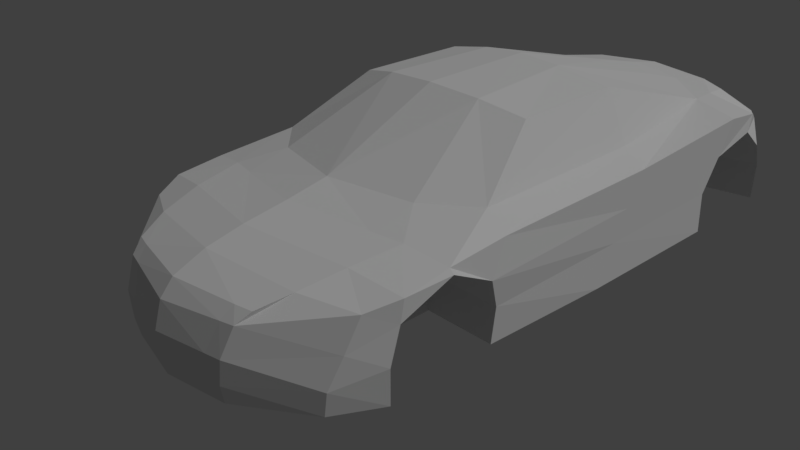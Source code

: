 # Source: paperloop_audi_r8_simple_unfolded.blend  (saved by Blender 2.79.0; exported with 4.5.12 LTS)
import bpy
from mathutils import Matrix  # noqa: F401  (used for matrix-valued properties, if any)

bpy.ops.wm.read_factory_settings(use_empty=True)
scene = bpy.context.scene
scene.name = 'Scene'

# ---- collections
col_collection_1 = bpy.data.collections.new('Collection 1'); scene.collection.children.link(col_collection_1)
col_collection_2 = bpy.data.collections.new('Collection 2'); scene.collection.children.link(col_collection_2)
col_collection_2.hide_render = True
col_collection_2.hide_viewport = True
col_collection_19 = bpy.data.collections.new('Collection 19'); scene.collection.children.link(col_collection_19)
col_collection_19.hide_render = True
col_collection_19.hide_viewport = True
col_collection_20 = bpy.data.collections.new('Collection 20'); scene.collection.children.link(col_collection_20)

# ---- world
world_world = bpy.data.worlds.new('World'); scene.world = world_world
world_world.color = (0.05088, 0.05088, 0.05088)
world_world.use_sun_shadow = False
world_world.sun_shadow_jitter_overblur = 0.0
world_world.cycles.sampling_method = 'MANUAL'

# ---- cameras
cam_camera = bpy.data.cameras.new('Camera')
cam_camera.clip_end = 100.0
cam_camera.lens = 35.0
cam_camera.sensor_width = 32.0
cam_camera.sensor_height = 18.0
cam_camera.ortho_scale = 7.314
cam_camera.dof.focus_distance = 0.0
cam_camera.dof.aperture_fstop = 128.0

# ---- lights
light_lamp = bpy.data.lights.new('Lamp', 'SUN')
light_lamp.transmission_factor = 0.0
light_lamp.cutoff_distance = 30.0
light_lamp.angle = 0.1993
light_lamp.energy = 1.0
light_lamp.shadow_buffer_clip_start = 1.001
light_lamp.shadow_soft_size = 0.1
light_lamp.shadow_cascade_max_distance = 1000.0

# ---- meshes
me_plane_003 = bpy.data.meshes.new('Plane.003')
me_plane_003.from_pydata([(-1.747, -9.541, 0.6673), (-2.936, 8.986, 0.6673), (-2.945, 9.442, 1.91), (-4.287, 8.092, 0.6673), (-4.282, 7.176, 3.635), (-4.297, -0.05225, 0.6673), (-4.308, 1.414, 3.537), (-2.863, 7.175, 3.937), (-4.174, -7.103, 0.6673), (-3.515, -8.315, 0.6673), (-3.869, -7.576, 2.958), (-2.557, -8.177, 3.141), (-2.035, -9.327, 2.615), (-1.783, 9.178, 3.21), (-1.461, 9.434, 0.6673), (-1.488, 9.886, 1.91), (-4.093, -3.898, 0.6673), (-1.516, -1.752, 5.453), (-1.579, 7.388, 4.062), (-1.259, 1.686, 5.537), (-2.735, 1.919, 5.223), (-4.239, -6.778, 3.163), (-4.293, 8.097, 1.78), (-4.235, -7.156, 1.668), (-4.299, 0.4906, 1.784), (-1.776, -9.635, 1.17), (-3.625, -8.32, 1.329), (-4.179, -3.878, 1.71), (-3.633, 9.048, 1.91), (-3.067, 8.777, 3.16), (-2.635, 8.298, 3.77), (-3.579, 1.661, 3.912), (-4.379, 4.766, 0.6673), (-4.359, 5.846, 3.82), (-3.093, 5.975, 4.072), (-4.357, 4.707, 1.855), (-1.311, 6.166, 4.4), (-2.754, -1.449, 5.181), (-3.531, -3.602, 3.85), (-2.305, -4.664, 3.891), (-4.169, -3.69, 3.416), (-2.844, -7.042, 3.384), (-1.783, 9.355, 3.293), (-1.923, 8.498, 3.889), (-3.057, 8.931, 3.246), (-4.358, 5.308, 2.81), (-4.304, 0.8949, 2.623), (-4.236, -6.878, 2.602), (-1.892, -9.635, 1.873), (-3.765, -7.964, 2.119), (-4.268, -4.167, 2.528), (-4.364, 6.868, 3.164), (-4.311, 7.786, 2.501), (-4.219, -5.481, 3.341), (-3.077, -5.703, 3.54), (-4.31, -5.445, 3.196), (-3.543, 8.685, 3.196), (-2.073, -5.501, 0.6673), (-1.757, -8.315, 0.6673), (-2.066, 8.257, 0.6673), (-2.189, 5.059, 0.6673), (-2.149, -0.05225, 0.6673), (-2.189, 7.685, 0.6673), (-2.194, 7.776, 1.78), (-2.194, 5.102, 1.855), (-2.194, 5.63, 2.629), (-2.194, 6.868, 2.832), (-2.194, 7.484, 2.501), (-2.189, 6.428, 0.6673), (-2.194, 6.428, 1.588), (-2.194, 6.428, 2.36), (-2.073, -7.103, 0.6673), (-2.073, -3.898, 0.6673), (-2.073, -7.156, 1.668), (-2.073, -3.878, 1.71), (-2.073, -6.878, 2.602), (-2.073, -4.167, 2.528), (-2.073, -5.445, 3.196), (-2.073, -5.517, 1.133), (-2.073, -5.522, 2.009), (-3.79, 8.425, 3.092), (-3.399, 8.739, 0.6673), (-2.17, -7.18, 3.425), (-1.287, -9.731, 1.168), (-1.301, -9.626, 0.6673), (-1.448, -9.723, 1.866), (-1.772, -9.1, 2.907), (-2.248, -5.904, 3.592), (-1.657, -9.415, 2.601), (-2.216, -8.98, 2.884), (-1.951, -8.28, 3.183), (1.747, -9.541, 0.6673), (0.0, -9.874, 0.6673), (2.936, 8.986, 0.6673), (0.0, 9.569, 0.6673), (2.945, 9.442, 1.91), (0.0, 10.04, 1.91), (4.287, 8.092, 0.6673), (4.282, 7.176, 3.635), (4.297, -0.05225, 0.6673), (4.308, 1.414, 3.537), (2.863, 7.175, 3.937), (4.174, -7.103, 0.6673), (3.515, -8.315, 0.6673), (3.869, -7.576, 2.958), (2.557, -8.177, 3.141), (2.035, -9.327, 2.615), (1.783, 9.178, 3.21), (1.461, 9.434, 0.6673), (1.488, 9.886, 1.91), (4.093, -3.898, 0.6673), (0.0, -1.865, 5.553), (1.516, -1.752, 5.453), (0.0, 6.184, 4.538), (1.579, 7.388, 4.062), (0.0, 1.671, 5.628), (1.259, 1.686, 5.537), (2.735, 1.919, 5.223), (4.239, -6.778, 3.163), (0.0, -9.803, 2.538), (0.0, -9.984, 1.161), (4.293, 8.097, 1.78), (4.235, -7.156, 1.668), (4.299, 0.4906, 1.784), (1.776, -9.635, 1.17), (3.625, -8.32, 1.329), (4.179, -3.878, 1.71), (3.633, 9.048, 1.91), (0.0, 9.405, 3.193), (3.067, 8.777, 3.16), (2.635, 8.298, 3.77), (0.0, 7.482, 4.233), (3.579, 1.661, 3.912), (4.379, 4.766, 0.6673), (4.359, 5.846, 3.82), (3.093, 5.975, 4.072), (4.357, 4.707, 1.855), (1.311, 6.166, 4.4), (2.754, -1.449, 5.181), (3.531, -3.602, 3.85), (0.0, -5.252, 3.99), (2.305, -4.664, 3.891), (4.169, -3.69, 3.416), (0.0, -7.625, 3.557), (2.844, -7.042, 3.384), (0.0, -9.451, 2.949), (0.0, 9.573, 3.272), (1.783, 9.355, 3.293), (0.0, 8.71, 4.001), (1.923, 8.498, 3.889), (3.057, 8.931, 3.246), (4.358, 5.308, 2.81), (4.304, 0.8949, 2.623), (4.236, -6.878, 2.602), (1.892, -9.635, 1.873), (3.765, -7.964, 2.119), (0.0, -10.01, 1.843), (4.268, -4.167, 2.528), (4.364, 6.868, 3.164), (4.311, 7.786, 2.501), (4.219, -5.481, 3.341), (0.0, -6.43, 3.754), (3.077, -5.703, 3.54), (4.31, -5.445, 3.196), (0.0, 4.766, 0.6673), (0.0, -0.05225, 0.6673), (3.543, 8.685, 3.196), (0.0, -3.898, 0.6673), (0.0, -7.103, 0.6673), (0.0, -8.315, 0.6673), (2.073, -5.501, 0.6673), (1.757, -8.315, 0.6673), (0.0, 8.259, 0.6673), (2.066, 8.257, 0.6673), (2.189, 5.059, 0.6673), (2.149, -0.05225, 0.6673), (0.0, -5.501, 0.6673), (0.0, 7.685, 0.6673), (2.189, 7.685, 0.6673), (2.194, 7.776, 1.78), (2.194, 5.102, 1.855), (2.194, 5.63, 2.629), (2.194, 6.868, 2.832), (2.194, 7.484, 2.501), (2.189, 6.428, 0.6673), (0.0, 6.226, 0.6673), (2.194, 6.428, 1.588), (2.194, 6.428, 2.36), (2.073, -7.103, 0.6673), (2.073, -3.898, 0.6673), (2.073, -7.156, 1.668), (2.073, -3.878, 1.71), (2.073, -6.878, 2.602), (2.073, -4.167, 2.528), (2.073, -5.445, 3.196), (2.073, -5.517, 1.133), (2.073, -5.522, 2.009), (3.79, 8.425, 3.092), (3.399, 8.739, 0.6673), (2.17, -7.18, 3.425), (1.287, -9.731, 1.168), (1.301, -9.626, 0.6673), (1.448, -9.723, 1.866), (1.772, -9.1, 2.907), (2.248, -5.904, 3.592), (1.657, -9.415, 2.601), (2.216, -8.98, 2.884), (1.951, -8.28, 3.183), (0.0, -8.612, 3.32)], [(128, 148)], [(13, 128, 96, 15), (24, 27, 50, 46), (45, 35, 24, 46), (49, 48, 12, 10), (40, 38, 31, 6), (55, 47, 21, 53), (33, 34, 7, 4), (10, 11, 41, 21), (47, 49, 10, 21), (12, 89, 11, 10), (7, 30, 80, 4), (94, 14, 15, 96), (85, 156, 119, 88), (43, 18, 131, 148), (37, 17, 19, 20), (17, 111, 115, 19), (1, 2, 15, 14), (29, 13, 15, 2), (51, 4, 80, 52), (84, 92, 120, 83), (8, 9, 26, 23), (9, 0, 25, 26), (32, 5, 24, 35), (3, 22, 28, 81), (56, 80, 30, 44), (6, 31, 34, 33), (43, 30, 7, 18), (36, 113, 131, 18), (19, 115, 113, 36), (5, 16, 27, 24), (46, 50, 40, 6), (38, 37, 20, 31), (31, 20, 34), (17, 39, 140, 111), (38, 39, 17, 37), (53, 54, 38, 40), (86, 89, 12, 88), (54, 41, 82, 87), (87, 82, 143, 161), (82, 90, 208, 143), (145, 86, 88, 119), (42, 44, 30, 43), (42, 43, 148, 146), (128, 13, 42, 146), (13, 29, 44, 42), (18, 7, 34, 36), (19, 36, 34, 20), (83, 120, 156, 85), (23, 26, 49, 47), (26, 25, 48, 49), (33, 45, 46, 6), (4, 51, 45, 33), (80, 28, 22, 52), (21, 41, 54, 53), (50, 55, 53, 40), (61, 60, 164, 165), (72, 61, 165, 167), (58, 71, 168, 169), (9, 8, 71, 58), (25, 83, 85, 48), (41, 11, 90, 82), (14, 59, 81, 1), (14, 94, 172, 59), (2, 1, 81, 28), (16, 5, 61, 72), (5, 32, 60, 61), (57, 72, 167, 176), (185, 68, 62, 177), (3, 81, 59, 62), (172, 177, 62, 59), (35, 45, 65, 64), (45, 51, 66, 65), (52, 22, 63, 67), (51, 52, 67, 66), (22, 3, 62, 63), (35, 64, 60, 32), (68, 69, 63, 62), (70, 67, 63, 69), (65, 70, 69, 64), (60, 64, 69, 68), (164, 60, 68, 185), (67, 70, 65, 66), (23, 47, 75, 73), (27, 16, 72, 74), (47, 55, 77, 75), (55, 50, 76, 77), (8, 23, 73, 71), (50, 27, 74, 76), (78, 74, 72, 57), (79, 76, 74, 78), (75, 79, 78, 73), (73, 78, 57, 71), (71, 57, 176, 168), (79, 75, 77, 76), (44, 29, 80, 56), (29, 2, 28, 80), (0, 84, 83, 25), (48, 85, 88, 12), (39, 38, 54, 87), (140, 39, 87, 161), (84, 58, 169, 92), (58, 84, 0, 9), (208, 90, 86, 145), (86, 90, 11, 89), (107, 109, 96, 128), (123, 152, 157, 126), (151, 152, 123, 136), (155, 104, 106, 154), (142, 100, 132, 139), (163, 160, 118, 153), (134, 98, 101, 135), (104, 118, 144, 105), (153, 118, 104, 155), (106, 104, 105, 206), (101, 98, 197, 130), (94, 96, 109, 108), (202, 205, 119, 156), (149, 148, 131, 114), (138, 117, 116, 112), (112, 116, 115, 111), (93, 108, 109, 95), (129, 95, 109, 107), (158, 159, 197, 98), (201, 200, 120, 92), (102, 122, 125, 103), (103, 125, 124, 91), (133, 136, 123, 99), (97, 198, 127, 121), (166, 150, 130, 197), (100, 134, 135, 132), (149, 114, 101, 130), (137, 114, 131, 113), (116, 137, 113, 115), (99, 123, 126, 110), (152, 100, 142, 157), (139, 132, 117, 138), (132, 135, 117), (112, 111, 140, 141), (139, 138, 112, 141), (160, 142, 139, 162), (203, 205, 106, 206), (162, 204, 199, 144), (204, 161, 143, 199), (199, 143, 208, 207), (145, 119, 205, 203), (147, 149, 130, 150), (147, 146, 148, 149), (128, 146, 147, 107), (107, 147, 150, 129), (114, 137, 135, 101), (116, 117, 135, 137), (200, 202, 156, 120), (122, 153, 155, 125), (125, 155, 154, 124), (134, 100, 152, 151), (98, 134, 151, 158), (197, 159, 121, 127), (118, 160, 162, 144), (157, 142, 160, 163), (175, 165, 164, 174), (189, 167, 165, 175), (171, 169, 168, 188), (103, 171, 188, 102), (124, 154, 202, 200), (144, 199, 207, 105), (108, 93, 198, 173), (108, 173, 172, 94), (95, 127, 198, 93), (110, 189, 175, 99), (99, 175, 174, 133), (170, 176, 167, 189), (185, 177, 178, 184), (97, 178, 173, 198), (172, 173, 178, 177), (136, 180, 181, 151), (151, 181, 182, 158), (159, 183, 179, 121), (158, 182, 183, 159), (121, 179, 178, 97), (136, 133, 174, 180), (184, 178, 179, 186), (187, 186, 179, 183), (181, 180, 186, 187), (174, 184, 186, 180), (164, 185, 184, 174), (183, 182, 181, 187), (122, 190, 192, 153), (126, 191, 189, 110), (153, 192, 194, 163), (163, 194, 193, 157), (102, 188, 190, 122), (157, 193, 191, 126), (195, 170, 189, 191), (196, 195, 191, 193), (192, 190, 195, 196), (190, 188, 170, 195), (188, 168, 176, 170), (196, 193, 194, 192), (150, 166, 197, 129), (129, 197, 127, 95), (91, 124, 200, 201), (154, 106, 205, 202), (141, 204, 162, 139), (140, 161, 204, 141), (201, 92, 169, 171), (171, 103, 91, 201), (208, 145, 203, 207), (203, 206, 105, 207)])
_uv = me_plane_003.uv_layers.new(name='UVMap')
_uv.uv.foreach_set('vector', [0.2429, 0.89, 0.1984, 0.8881, 0.1987, 0.8537, 0.2346, 0.8536, 0.3587, 0.6477, 0.3602, 0.5436, 0.3801, 0.5374, 0.3783, 0.658, 0.3916, 0.7774, 0.3674, 0.7656, 0.3549, 0.6658, 0.3759, 0.6732, 0.4156, 0.385, 0.4769, 0.3773, 0.4698, 0.396, 0.408, 0.4065, 0.401, 0.5494, 0.4194, 0.5515, 0.4193, 0.677, 0.3997, 0.6711, 0.3662, 0.4412, 0.3809, 0.4062, 0.3889, 0.4176, 0.3698, 0.4435, 0.3505, 0.9365, 0.3301, 0.9613, 0.3024, 0.9488, 0.3223, 0.9189, 0.408, 0.4065, 0.4425, 0.4154, 0.42, 0.4342, 0.3889, 0.4176, 0.3869, 0.4038, 0.4111, 0.3839, 0.408, 0.4065, 0.3889, 0.4176, 0.4698, 0.396, 0.4619, 0.4046, 0.4425, 0.4154, 0.408, 0.4065, 0.2919, 0.9381, 0.272, 0.9176, 0.296, 0.8945, 0.3223, 0.9189, 0.1989, 0.8227, 0.2341, 0.8208, 0.2346, 0.8536, 0.1987, 0.8537, 0.4879, 0.3766, 0.5221, 0.3739, 0.5221, 0.3899, 0.4835, 0.3963, 0.4788, 0.8454, 0.4851, 0.8181, 0.5224, 0.8183, 0.5224, 0.8458, 0.4558, 0.6031, 0.486, 0.5959, 0.4923, 0.6778, 0.4564, 0.6834, 0.486, 0.5959, 0.5222, 0.5936, 0.5223, 0.6772, 0.4923, 0.6778, 0.2722, 0.8172, 0.2722, 0.85, 0.2346, 0.8536, 0.2341, 0.8208, 0.2761, 0.8926, 0.2429, 0.89, 0.2346, 0.8536, 0.2721, 0.8576, 0.3341, 0.9113, 0.3223, 0.9189, 0.296, 0.8945, 0.32, 0.8871, 0.4901, 0.347, 0.5221, 0.3465, 0.5221, 0.3586, 0.491, 0.3593, 0.3784, 0.3566, 0.4107, 0.3466, 0.4144, 0.3626, 0.386, 0.3799, 0.4251, 0.3486, 0.4778, 0.3474, 0.4788, 0.3599, 0.4233, 0.3649, 0.3394, 0.77, 0.3271, 0.6558, 0.3549, 0.6658, 0.3674, 0.7656, 0.3114, 0.8087, 0.3181, 0.8354, 0.2915, 0.8468, 0.285, 0.8152, 0.4421, 0.8665, 0.4341, 0.8628, 0.4612, 0.8464, 0.4549, 0.8672, 0.3989, 0.6832, 0.4191, 0.686, 0.4478, 0.7855, 0.4169, 0.7875, 0.4788, 0.8454, 0.4611, 0.8423, 0.454, 0.8156, 0.4851, 0.8181, 0.4911, 0.7878, 0.5224, 0.7873, 0.5224, 0.8183, 0.4851, 0.8181, 0.4923, 0.6778, 0.5223, 0.6772, 0.5224, 0.7874, 0.4911, 0.7878, 0.3325, 0.634, 0.3353, 0.5422, 0.3602, 0.5436, 0.3587, 0.6477, 0.3783, 0.658, 0.3801, 0.5374, 0.401, 0.5494, 0.3997, 0.6711, 0.4194, 0.5515, 0.4558, 0.6031, 0.4564, 0.6834, 0.4193, 0.677, 0.4191, 0.686, 0.4568, 0.685, 0.4478, 0.7855, 0.486, 0.5959, 0.4657, 0.5167, 0.5222, 0.504, 0.5222, 0.5936, 0.4343, 0.5398, 0.4657, 0.5167, 0.486, 0.5959, 0.4549, 0.6001, 0.3698, 0.4435, 0.3954, 0.457, 0.3553, 0.4919, 0.3425, 0.4778, 0.4803, 0.4069, 0.4691, 0.4082, 0.4741, 0.3977, 0.4835, 0.3963, 0.4472, 0.4902, 0.4534, 0.4577, 0.4699, 0.4549, 0.4674, 0.486, 0.4674, 0.486, 0.4699, 0.4549, 0.5221, 0.446, 0.5222, 0.4749, 0.4699, 0.4549, 0.4757, 0.4277, 0.5221, 0.4224, 0.5221, 0.446, 0.5221, 0.4019, 0.4807, 0.4068, 0.4835, 0.3963, 0.5221, 0.3899, 0.4848, 0.8685, 0.4549, 0.8672, 0.4612, 0.8464, 0.4788, 0.8454, 0.4848, 0.8685, 0.4788, 0.8454, 0.5224, 0.8458, 0.5224, 0.8699, 0.5224, 0.8747, 0.4838, 0.8726, 0.4848, 0.8685, 0.5224, 0.8706, 0.4838, 0.8726, 0.4534, 0.8709, 0.4549, 0.8672, 0.4848, 0.8685, 0.4851, 0.8181, 0.4541, 0.8142, 0.4478, 0.7855, 0.4911, 0.7878, 0.4923, 0.6778, 0.4911, 0.7878, 0.4478, 0.7855, 0.4568, 0.685, 0.491, 0.3593, 0.5221, 0.3586, 0.5221, 0.3739, 0.4879, 0.3766, 0.386, 0.3799, 0.4144, 0.3626, 0.4111, 0.3839, 0.3869, 0.4038, 0.4233, 0.3649, 0.4788, 0.3599, 0.4769, 0.3773, 0.4156, 0.385, 0.4169, 0.7875, 0.3916, 0.7774, 0.3759, 0.6732, 0.3989, 0.6832, 0.3223, 0.9189, 0.3341, 0.9113, 0.3729, 0.9192, 0.3505, 0.9365, 0.296, 0.8945, 0.2913, 0.8615, 0.3195, 0.8676, 0.32, 0.8871, 0.3889, 0.4176, 0.42, 0.4342, 0.3954, 0.457, 0.3698, 0.4435, 0.3336, 0.4547, 0.3663, 0.4411, 0.3698, 0.4435, 0.3425, 0.4778, 0.2519, 0.5911, 0.2525, 0.7141, 0.1997, 0.7069, 0.2006, 0.5905, 0.2502, 0.5001, 0.2519, 0.5911, 0.2006, 0.5905, 0.2013, 0.5, 0.2434, 0.3963, 0.2506, 0.4248, 0.2018, 0.4245, 0.202, 0.396, 0.2847, 0.3966, 0.3, 0.4252, 0.2506, 0.4248, 0.2434, 0.3963, 0.4788, 0.3599, 0.491, 0.3593, 0.4879, 0.3766, 0.4769, 0.3773, 0.4534, 0.4576, 0.4609, 0.4296, 0.4757, 0.4277, 0.4699, 0.4549, 0.2341, 0.8208, 0.2494, 0.792, 0.2822, 0.8042, 0.2707, 0.8102, 0.2341, 0.8208, 0.1989, 0.8227, 0.1991, 0.7911, 0.2494, 0.792, 0.2722, 0.85, 0.2722, 0.8172, 0.285, 0.8152, 0.2915, 0.8468, 0.2981, 0.4999, 0.3032, 0.5912, 0.2519, 0.5911, 0.2502, 0.5001, 0.3032, 0.5912, 0.3052, 0.707, 0.2525, 0.7141, 0.2519, 0.5911, 0.2503, 0.4624, 0.2502, 0.5001, 0.2013, 0.5, 0.2016, 0.4622, 0.1995, 0.7421, 0.2526, 0.7473, 0.2525, 0.7779, 0.1992, 0.7773, 0.3042, 0.7884, 0.2822, 0.8042, 0.2494, 0.792, 0.2525, 0.7779, 0.1991, 0.7911, 0.1992, 0.7773, 0.2525, 0.7779, 0.2494, 0.792, 0.9021, 0.7545, 0.9246, 0.7699, 0.8951, 0.8139, 0.8765, 0.801, 0.9457, 0.799, 0.952, 0.837, 0.8997, 0.8437, 0.8951, 0.8139, 0.9081, 0.9068, 0.8906, 0.9135, 0.8744, 0.8653, 0.8917, 0.8584, 0.9475, 0.8653, 0.9332, 0.8883, 0.8917, 0.8584, 0.8997, 0.8437, 0.8735, 0.9159, 0.847, 0.9153, 0.8474, 0.8638, 0.8744, 0.8653, 0.8772, 0.7475, 0.8765, 0.801, 0.8479, 0.8002, 0.8483, 0.7468, 0.8476, 0.8334, 0.8697, 0.8331, 0.8744, 0.8653, 0.8474, 0.8638, 0.8884, 0.8331, 0.8917, 0.8584, 0.8744, 0.8653, 0.8697, 0.8331, 0.8951, 0.8139, 0.8884, 0.8331, 0.87, 0.8332, 0.8765, 0.801, 0.8479, 0.8002, 0.8765, 0.801, 0.87, 0.8332, 0.8476, 0.8334, 0.1997, 0.7069, 0.2525, 0.7141, 0.2526, 0.7473, 0.1995, 0.7421, 0.8917, 0.8584, 0.8884, 0.8331, 0.8951, 0.8139, 0.8997, 0.8437, 0.893, 0.3539, 0.9146, 0.3605, 0.8998, 0.4084, 0.8783, 0.4017, 0.8783, 0.5272, 0.8539, 0.525, 0.8542, 0.4775, 0.8786, 0.4779, 0.9463, 0.3896, 0.9614, 0.4222, 0.9133, 0.4417, 0.8998, 0.4084, 0.9592, 0.466, 0.9427, 0.4951, 0.8976, 0.4713, 0.9133, 0.4417, 0.8551, 0.3529, 0.8784, 0.3515, 0.8783, 0.4017, 0.8548, 0.4022, 0.9144, 0.5194, 0.8947, 0.5241, 0.8786, 0.4779, 0.8976, 0.4713, 0.8653, 0.4396, 0.8786, 0.4779, 0.8542, 0.4775, 0.8545, 0.4399, 0.8857, 0.4397, 0.8976, 0.4713, 0.8786, 0.4779, 0.8653, 0.4396, 0.8998, 0.4084, 0.8857, 0.4397, 0.8653, 0.4396, 0.8783, 0.4017, 0.8783, 0.4017, 0.8653, 0.4396, 0.8545, 0.4399, 0.8548, 0.4022, 0.2506, 0.4248, 0.2503, 0.4624, 0.2016, 0.4622, 0.2018, 0.4245, 0.8857, 0.4397, 0.8998, 0.4084, 0.9133, 0.4417, 0.8976, 0.4713, 0.4549, 0.8672, 0.4534, 0.8709, 0.4352, 0.8727, 0.4426, 0.8686, 0.2761, 0.8926, 0.2721, 0.8576, 0.2913, 0.8615, 0.296, 0.8945, 0.4791, 0.3471, 0.4901, 0.347, 0.491, 0.3593, 0.479, 0.3595, 0.4769, 0.3779, 0.4879, 0.3766, 0.4835, 0.3963, 0.4741, 0.3977, 0.395, 0.4898, 0.3553, 0.4919, 0.3954, 0.457, 0.4145, 0.4654, 0.5222, 0.504, 0.4657, 0.5167, 0.4674, 0.486, 0.5222, 0.4749, 0.2329, 0.3653, 0.2434, 0.3963, 0.202, 0.396, 0.2023, 0.3592, 0.2434, 0.3963, 0.2329, 0.3653, 0.2434, 0.3674, 0.2847, 0.3966, 0.5221, 0.4224, 0.4757, 0.4277, 0.4807, 0.4068, 0.5221, 0.4019, 0.4807, 0.4068, 0.4757, 0.4277, 0.4609, 0.4292, 0.4697, 0.4091, 0.1539, 0.8894, 0.1627, 0.853, 0.1987, 0.8537, 0.1984, 0.8881, 0.6859, 0.6475, 0.6662, 0.6578, 0.6643, 0.5372, 0.6842, 0.5433, 0.6531, 0.7772, 0.6687, 0.673, 0.6896, 0.6655, 0.6773, 0.7653, 0.6286, 0.3848, 0.6362, 0.4063, 0.5744, 0.3959, 0.5673, 0.3772, 0.6434, 0.5492, 0.6449, 0.671, 0.6253, 0.6768, 0.625, 0.5514, 0.6781, 0.441, 0.6744, 0.4433, 0.6554, 0.4175, 0.6633, 0.406, 0.04562, 0.9343, 0.07409, 0.917, 0.09354, 0.9472, 0.06561, 0.9594, 0.6362, 0.4063, 0.6554, 0.4175, 0.6243, 0.434, 0.6017, 0.4153, 0.6573, 0.4036, 0.6554, 0.4175, 0.6362, 0.4063, 0.6331, 0.3837, 0.5744, 0.3959, 0.6362, 0.4063, 0.6017, 0.4153, 0.5823, 0.4045, 0.1041, 0.9367, 0.07409, 0.917, 0.1007, 0.893, 0.1244, 0.9165, 0.1989, 0.8227, 0.1987, 0.8537, 0.1627, 0.853, 0.1636, 0.8203, 0.5562, 0.3765, 0.5607, 0.3962, 0.5221, 0.3899, 0.5221, 0.3739, 0.5661, 0.8454, 0.5224, 0.8458, 0.5224, 0.8183, 0.5597, 0.818, 0.5887, 0.603, 0.5882, 0.6833, 0.5522, 0.6778, 0.5585, 0.5958, 0.5585, 0.5958, 0.5522, 0.6778, 0.5223, 0.6772, 0.5222, 0.5936, 0.1257, 0.8161, 0.1636, 0.8203, 0.1627, 0.853, 0.1252, 0.8489, 0.1206, 0.8914, 0.1251, 0.8565, 0.1627, 0.853, 0.1539, 0.8894, 0.06233, 0.9093, 0.07685, 0.8852, 0.1007, 0.893, 0.07409, 0.917, 0.554, 0.3469, 0.5531, 0.3592, 0.5221, 0.3586, 0.5221, 0.3465, 0.6658, 0.3564, 0.6582, 0.3798, 0.6298, 0.3625, 0.6334, 0.3465, 0.619, 0.3484, 0.6208, 0.3648, 0.5653, 0.3599, 0.5663, 0.3474, 0.7053, 0.7698, 0.6773, 0.7653, 0.6896, 0.6655, 0.7175, 0.6555, 0.08657, 0.807, 0.1129, 0.8139, 0.1059, 0.8454, 0.07953, 0.8336, 0.6028, 0.8664, 0.5899, 0.8671, 0.5836, 0.8463, 0.6107, 0.8627, 0.6457, 0.683, 0.6278, 0.7874, 0.597, 0.7854, 0.6255, 0.6859, 0.5661, 0.8454, 0.5597, 0.818, 0.5908, 0.8155, 0.5837, 0.8422, 0.5536, 0.7878, 0.5597, 0.818, 0.5224, 0.8183, 0.5224, 0.7873, 0.5522, 0.6778, 0.5536, 0.7878, 0.5224, 0.7874, 0.5223, 0.6772, 0.7121, 0.6337, 0.6859, 0.6475, 0.6842, 0.5433, 0.7091, 0.5419, 0.6662, 0.6578, 0.6449, 0.671, 0.6434, 0.5492, 0.6643, 0.5372, 0.625, 0.5514, 0.6253, 0.6768, 0.5882, 0.6833, 0.5887, 0.603, 0.6255, 0.6859, 0.597, 0.7854, 0.5878, 0.6849, 0.5585, 0.5958, 0.5222, 0.5936, 0.5222, 0.504, 0.5786, 0.5166, 0.6101, 0.5397, 0.5896, 0.6, 0.5585, 0.5958, 0.5786, 0.5166, 0.6744, 0.4433, 0.7018, 0.4776, 0.689, 0.4917, 0.6489, 0.4568, 0.5639, 0.4069, 0.5607, 0.3962, 0.5701, 0.3976, 0.5752, 0.4081, 0.5972, 0.4901, 0.5769, 0.4859, 0.5744, 0.4548, 0.5908, 0.4576, 0.5769, 0.4859, 0.5222, 0.4749, 0.5221, 0.446, 0.5744, 0.4548, 0.5744, 0.4548, 0.5221, 0.446, 0.5221, 0.4224, 0.5685, 0.4276, 0.5221, 0.4019, 0.5221, 0.3899, 0.5607, 0.3962, 0.5635, 0.4068, 0.56, 0.8684, 0.5661, 0.8454, 0.5836, 0.8463, 0.5899, 0.8671, 0.56, 0.8684, 0.5224, 0.8699, 0.5224, 0.8458, 0.5661, 0.8454, 0.5224, 0.8747, 0.5224, 0.8706, 0.56, 0.8684, 0.5611, 0.8725, 0.5611, 0.8725, 0.56, 0.8684, 0.5899, 0.8671, 0.5915, 0.8708, 0.5597, 0.818, 0.5536, 0.7878, 0.597, 0.7854, 0.5907, 0.8141, 0.5522, 0.6778, 0.5878, 0.6849, 0.597, 0.7854, 0.5536, 0.7878, 0.5531, 0.3592, 0.5562, 0.3765, 0.5221, 0.3739, 0.5221, 0.3586, 0.6582, 0.3798, 0.6573, 0.4036, 0.6331, 0.3837, 0.6298, 0.3625, 0.6208, 0.3648, 0.6286, 0.3848, 0.5673, 0.3772, 0.5653, 0.3599, 0.6278, 0.7874, 0.6457, 0.683, 0.6687, 0.673, 0.6531, 0.7772, 0.07409, 0.917, 0.04562, 0.9343, 0.02342, 0.9166, 0.06233, 0.9093, 0.1007, 0.893, 0.07685, 0.8852, 0.07758, 0.8658, 0.1059, 0.8601, 0.6554, 0.4175, 0.6744, 0.4433, 0.6489, 0.4568, 0.6243, 0.434, 0.7106, 0.4544, 0.7018, 0.4776, 0.6744, 0.4433, 0.678, 0.4409, 0.1493, 0.5903, 0.2006, 0.5905, 0.1997, 0.7069, 0.1468, 0.7133, 0.1523, 0.4993, 0.2013, 0.5, 0.2006, 0.5905, 0.1493, 0.5903, 0.1607, 0.3956, 0.202, 0.396, 0.2018, 0.4245, 0.1531, 0.4241, 0.1194, 0.3954, 0.1607, 0.3956, 0.1531, 0.4241, 0.1037, 0.4237, 0.5653, 0.3599, 0.5673, 0.3772, 0.5562, 0.3765, 0.5531, 0.3592, 0.5909, 0.4575, 0.5744, 0.4548, 0.5685, 0.4276, 0.5833, 0.4295, 0.1636, 0.8203, 0.1273, 0.8091, 0.1159, 0.803, 0.1488, 0.7913, 0.1636, 0.8203, 0.1488, 0.7913, 0.1991, 0.7911, 0.1989, 0.8227, 0.1252, 0.8489, 0.1059, 0.8454, 0.1129, 0.8139, 0.1257, 0.8161, 0.1044, 0.4985, 0.1523, 0.4993, 0.1493, 0.5903, 0.09804, 0.5896, 0.09804, 0.5896, 0.1493, 0.5903, 0.1468, 0.7133, 0.09428, 0.7055, 0.1528, 0.4617, 0.2016, 0.4622, 0.2013, 0.5, 0.1523, 0.4993, 0.1995, 0.7421, 0.1992, 0.7773, 0.1459, 0.7771, 0.1463, 0.7465, 0.09408, 0.7869, 0.1459, 0.7771, 0.1488, 0.7913, 0.1159, 0.803, 0.1991, 0.7911, 0.1488, 0.7913, 0.1459, 0.7771, 0.1992, 0.7773, 0.7815, 0.7537, 0.8064, 0.8006, 0.7876, 0.8132, 0.7587, 0.7687, 0.7371, 0.7976, 0.7876, 0.8132, 0.7825, 0.843, 0.7303, 0.8354, 0.7731, 0.9059, 0.7903, 0.8578, 0.8075, 0.8649, 0.7906, 0.9128, 0.7344, 0.8638, 0.7825, 0.843, 0.7903, 0.8578, 0.7484, 0.887, 0.8076, 0.9155, 0.8075, 0.8649, 0.8345, 0.8638, 0.8341, 0.9153, 0.8064, 0.7471, 0.8354, 0.7468, 0.835, 0.8002, 0.8064, 0.8006, 0.8347, 0.8334, 0.8345, 0.8638, 0.8075, 0.8649, 0.8127, 0.8328, 0.7939, 0.8325, 0.8127, 0.8328, 0.8075, 0.8649, 0.7903, 0.8578, 0.7876, 0.8132, 0.8064, 0.8006, 0.8124, 0.8328, 0.7939, 0.8325, 0.835, 0.8002, 0.8347, 0.8334, 0.8124, 0.8328, 0.8064, 0.8006, 0.1997, 0.7069, 0.1995, 0.7421, 0.1463, 0.7465, 0.1468, 0.7133, 0.7903, 0.8578, 0.7825, 0.843, 0.7876, 0.8132, 0.7939, 0.8325, 0.8043, 0.3533, 0.8184, 0.4014, 0.7967, 0.4077, 0.7826, 0.3596, 0.8165, 0.5269, 0.8169, 0.4776, 0.8413, 0.4775, 0.8409, 0.525, 0.7505, 0.3882, 0.7967, 0.4077, 0.7827, 0.4408, 0.735, 0.4207, 0.7365, 0.4644, 0.7827, 0.4408, 0.798, 0.4706, 0.7526, 0.4938, 0.8422, 0.3529, 0.8419, 0.4022, 0.8184, 0.4014, 0.819, 0.3512, 0.7805, 0.5185, 0.798, 0.4706, 0.8169, 0.4776, 0.8001, 0.5235, 0.8307, 0.4395, 0.8416, 0.4399, 0.8413, 0.4775, 0.8169, 0.4776, 0.8103, 0.4392, 0.8307, 0.4395, 0.8169, 0.4776, 0.798, 0.4706, 0.7967, 0.4077, 0.8184, 0.4014, 0.8308, 0.4394, 0.8103, 0.4392, 0.8184, 0.4014, 0.8419, 0.4022, 0.8416, 0.4399, 0.8308, 0.4394, 0.1531, 0.4241, 0.2018, 0.4245, 0.2016, 0.4622, 0.1528, 0.4617, 0.8103, 0.4392, 0.798, 0.4706, 0.7827, 0.4408, 0.7967, 0.4077, 0.5899, 0.8671, 0.6022, 0.8685, 0.6096, 0.8726, 0.5915, 0.8708, 0.1206, 0.8914, 0.1007, 0.893, 0.1059, 0.8601, 0.1251, 0.8565, 0.565, 0.3471, 0.5651, 0.3594, 0.5531, 0.3592, 0.554, 0.3469, 0.5672, 0.3778, 0.5701, 0.3976, 0.5607, 0.3962, 0.5562, 0.3765, 0.6493, 0.4897, 0.6297, 0.4653, 0.6489, 0.4568, 0.689, 0.4917, 0.5222, 0.504, 0.5222, 0.4749, 0.5769, 0.4859, 0.5786, 0.5166, 0.1717, 0.3649, 0.2023, 0.3592, 0.202, 0.396, 0.1607, 0.3956, 0.1607, 0.3956, 0.1194, 0.3954, 0.1612, 0.3668, 0.1717, 0.3649, 0.5221, 0.4224, 0.5221, 0.4019, 0.5635, 0.4068, 0.5685, 0.4276, 0.5635, 0.4068, 0.5745, 0.409, 0.5834, 0.4292, 0.5685, 0.4276])
me_plane_003.use_remesh_preserve_volume = False
me_plane_003.use_remesh_preserve_attributes = False
me_plane_003.use_mirror_vertex_groups = False
me_plane_003.update()
me_plane_005 = bpy.data.meshes.new('Plane.005')
me_plane_005.from_pydata([(0.006501, -1.915, 5.575), (0.006501, -5.701, 3.85), (0.006501, 7.377, 4.291), (0.006501, 5.233, 4.446), (0.006501, 2.867, 5.455), (0.006501, 9.168, 3.812), (0.006501, 0.6777, 5.717), (-3.531, -3.602, 3.85), (-2.87, 7.377, 4.045), (-3.213, 5.608, 4.219), (-3.456, 2.867, 4.167), (-2.414, 8.693, 3.807), (-3.59, 0.6777, 4.041), (0.006501, 8.578, 4.12), (-2.674, 8.139, 3.93), (-2.671, -1.512, 5.575), (-2.221, 7.375, 4.205), (-2.485, 5.233, 4.446), (-2.662, 2.867, 5.455), (-1.824, 9.005, 3.814), (-2.657, 0.6777, 5.717), (-1.959, 8.416, 4.049)], [], [(17, 3, 2, 16), (18, 4, 3, 17), (20, 6, 4, 18), (21, 13, 5, 19), (15, 0, 6, 20), (15, 7, 1, 0), (16, 2, 13, 21), (8, 16, 21, 14), (7, 15, 20, 12), (14, 21, 19, 11), (12, 20, 18, 10), (10, 18, 17, 9), (9, 17, 16, 8)])
me_plane_005.use_remesh_preserve_volume = False
me_plane_005.use_remesh_preserve_attributes = False
me_plane_005.use_mirror_vertex_groups = False
me_plane_005.update()
me_plane_004 = bpy.data.meshes.new('Plane.004')
me_plane_004.from_pydata([(0.006501, -1.915, 5.575), (0.006501, 7.377, 4.291), (0.006501, 5.233, 4.446), (0.006501, 2.867, 5.455), (0.006501, 0.6777, 5.717), (0.006501, 8.578, 4.12), (-2.671, -1.512, 5.575), (-2.221, 7.375, 4.205), (-2.485, 5.233, 4.446), (-2.662, 2.867, 5.455), (-2.657, 0.6777, 5.717), (-1.959, 8.416, 4.049)], [], [(8, 2, 1, 7), (9, 3, 2, 8), (10, 4, 3, 9), (6, 0, 4, 10), (7, 1, 5, 11)])
me_plane_004.use_remesh_preserve_volume = False
me_plane_004.use_remesh_preserve_attributes = False
me_plane_004.use_mirror_vertex_groups = False
me_plane_004.update()
me_plane_002 = bpy.data.meshes.new('Plane.002')
me_plane_002.from_pydata([(-4.364, -10.0, 0.0), (4.364, -10.0, 0.0), (-4.364, 10.0, 0.0), (4.364, 10.0, 0.0), (-4.364, -10.0, 5.73), (4.364, -10.0, 5.73), (-4.364, 10.0, 5.73), (4.364, 10.0, 5.73)], [], [(0, 2, 3, 1), (4, 5, 7, 6), (1, 3, 7, 5), (2, 0, 4, 6), (3, 2, 6, 7), (0, 1, 5, 4)])
me_plane_002.use_remesh_preserve_volume = False
me_plane_002.use_remesh_preserve_attributes = False
me_plane_002.use_mirror_vertex_groups = False
me_plane_002.update()

# ---- objects
ob_plane_001 = bpy.data.objects.new('Plane.001', me_plane_003)
ob_lamp = bpy.data.objects.new('Lamp', light_lamp)
ob_plane_003 = bpy.data.objects.new('Plane.003', me_plane_005)
ob_plane_002 = bpy.data.objects.new('Plane.002', me_plane_004)
ob_plane = bpy.data.objects.new('Plane', me_plane_002)
ob_camera = bpy.data.objects.new('Camera', cam_camera)

# ---- transforms, parenting, visibility, modifiers, constraints
ob_plane_001.location = (0.0, 0.0, -2.337)
ob_plane_001.lineart.crease_threshold = 0.0
ob_lamp.location = (10.82, 1.005, 10.54)
ob_lamp.rotation_euler = (0.6503, 0.05522, 1.866)
ob_lamp.lock_rotations_4d = False
ob_lamp.empty_display_type = 'ARROWS'
ob_lamp.color = (0.0, 0.0, 0.0, 0.0)
ob_lamp.lineart.crease_threshold = 0.0
ob_plane_003.location = (0.0, 0.0, -2.337)
ob_plane_003.lineart.crease_threshold = 0.0
_m = ob_plane_003.modifiers.new('Mirror', 'MIRROR')
ob_plane_002.location = (0.0, 0.0, -2.337)
ob_plane_002.lineart.crease_threshold = 0.0
_m = ob_plane_002.modifiers.new('Mirror', 'MIRROR')
ob_plane.location = (0.0, 0.0, -2.337)
ob_plane.lineart.crease_threshold = 0.0
ob_camera.location = (14.87, -16.92, 9.742)
ob_camera.rotation_euler = (1.109, 0.0, 0.8149)
ob_camera.lock_rotations_4d = False
ob_camera.empty_display_type = 'ARROWS'
ob_camera.color = (0.0, 0.0, 0.0, 0.0)
ob_camera.display_type = 'WIRE'
ob_camera.lineart.crease_threshold = 0.0

# ---- collection membership
col_collection_1.objects.link(ob_plane_001)
col_collection_1.objects.link(ob_lamp)
col_collection_2.objects.link(ob_plane_003)
col_collection_2.objects.link(ob_plane_002)
col_collection_19.objects.link(ob_plane)
col_collection_20.objects.link(ob_camera)

# ---- scene / render settings (as saved in the file)
scene.camera = ob_camera
scene.frame_start = 1; scene.frame_end = 250; scene.frame_set(1)
scene.render.engine = 'BLENDER_EEVEE_NEXT'
scene.render.resolution_percentage = 50
scene.render.dither_intensity = 0.0
scene.cycles.use_denoising = False
scene.cycles.samples = 128
scene.cycles.sampling_pattern = 'TABULATED_SOBOL'
scene.cycles.use_adaptive_sampling = False
scene.cycles.use_light_tree = False
scene.cycles.blur_glossy = 0.0
scene.cycles.sample_clamp_indirect = 0.0
scene.view_settings.view_transform = 'Standard'
bpy.context.view_layer.update()
